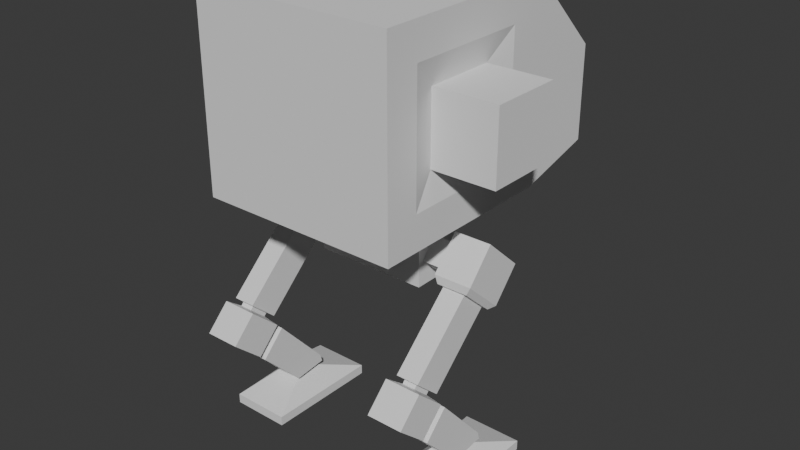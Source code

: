 # Source: Mech.blend  (saved by Blender 4.4.32; exported with 4.5.12 LTS)
import bpy
from mathutils import Matrix  # noqa: F401  (used for matrix-valued properties, if any)

bpy.ops.wm.read_factory_settings(use_empty=True)
scene = bpy.context.scene
scene.name = 'Scene'

# ---- collections
col_collection = bpy.data.collections.new('Collection'); scene.collection.children.link(col_collection)

# ---- world
world_world = bpy.data.worlds.new('World'); scene.world = world_world
world_world.use_nodes = True; world_world.node_tree.nodes.clear()
_N = world_world.node_tree.nodes; _L = world_world.node_tree.links
n0 = _N.new('ShaderNodeOutputWorld'); n0.name = 'World Output'; n0.location = (300, 300)
n1 = _N.new('ShaderNodeBackground'); n1.name = 'Background'; n1.location = (10, 300)
n1.inputs[0].default_value = (0.05088, 0.05088, 0.05088, 1.0)
_L.new(n1.outputs[0], n0.inputs[0])
n0.is_active_output = True
world_world.color = (0.05088, 0.05088, 0.05088)
world_world.sun_shadow_jitter_overblur = 0.0

# ---- meshes
me_cube_003 = bpy.data.meshes.new('Cube.003')
me_cube_003.from_pydata([(0.5706, -0.2619, 1.798), (0.5706, -0.2619, 2.248), (0.5706, 0.2619, 1.798), (0.5706, 0.2619, 2.248), (0.0, 0.2619, 1.798), (0.0, 0.2619, 2.248), (0.0, -0.2619, 1.798), (0.0, -0.2619, 2.248), (0.0, 0.2061, 2.331), (0.5097, 0.2061, 2.331), (0.5097, -0.2061, 2.331), (0.0, -0.2061, 2.331), (0.0, 0.2061, 2.331), (0.5097, 0.2061, 2.331), (0.5097, -0.2061, 2.331), (0.0, -0.2061, 2.331), (0.0, 0.7472, 2.537), (1.003, 0.7472, 2.537), (1.003, -1.183, 2.537), (0.0, -1.183, 2.537), (0.0, 0.7472, 4.449), (1.003, 0.7472, 4.449), (1.003, -1.183, 4.449), (0.0, -1.183, 4.449), (0.0, 1.547, 2.743), (1.003, 1.547, 2.743), (1.003, 1.547, 3.664), (0.0, 1.547, 3.664), (1.003, -0.8429, 2.877), (1.003, 0.4072, 2.877), (1.003, 0.4072, 4.109), (1.003, -0.8429, 4.109), (0.9274, -0.5736, 3.146), (0.9274, 0.1379, 3.146), (0.9274, 0.1379, 3.84), (0.9274, -0.5736, 3.84), (1.557, 0.1379, 3.146), (1.557, -0.5736, 3.146), (1.557, -0.5736, 3.84), (1.557, 0.1379, 3.84), (0.5706, 0.1625, 1.898), (0.5706, 0.1625, 2.148), (0.5706, -0.1625, 2.148), (0.5706, -0.1625, 1.898), (0.5225, 0.0375, 1.821), (0.5225, 0.2047, 2.008), (0.5225, -0.0375, 2.225), (0.5225, -0.2047, 2.038), (0.7641, 0.2047, 2.008), (0.7641, 0.0375, 1.821), (0.7641, -0.2047, 2.038), (0.7641, -0.0375, 2.225), (0.8015, 0.3333, 1.999), (0.8015, 0.06106, 1.694), (0.8015, -0.3333, 2.047), (0.8015, -0.06106, 2.352), (1.176, 0.3333, 1.999), (1.176, 0.06106, 1.694), (1.176, -0.3333, 2.047), (1.176, -0.06106, 2.352), (0.8353, -0.3395, 1.969), (0.8353, -0.01644, 1.68), (1.142, -0.3395, 1.969), (1.142, -0.01644, 1.68), (0.8765, -0.3089, 1.941), (0.8765, -0.04712, 1.707), (1.101, -0.04712, 1.707), (1.101, -0.3089, 1.941), (0.8765, -0.9301, 1.359), (0.8765, -0.6684, 1.125), (1.101, -0.9301, 1.359), (1.101, -0.6684, 1.125), (0.9241, -0.8808, 1.315), (0.9241, -0.7176, 1.169), (1.053, -0.7176, 1.169), (1.053, -0.8808, 1.315), (0.9241, -0.9095, 1.283), (0.9241, -0.7463, 1.137), (1.053, -0.9095, 1.283), (1.053, -0.7463, 1.137), (0.8094, -0.9917, 1.327), (0.8094, -0.6934, 1.06), (1.168, -0.9917, 1.327), (1.168, -0.6934, 1.06), (0.8094, -1.231, 1.085), (0.8094, -0.9332, 0.8181), (1.168, -1.231, 1.085), (1.168, -0.9332, 0.8181), (0.8837, -0.7445, 1.009), (1.093, -0.7445, 1.009), (1.093, -0.8821, 0.8697), (0.8837, -0.8821, 0.8697), (0.8837, -0.7613, 1.02), (1.093, -0.7613, 1.02), (1.093, -0.8989, 0.8808), (0.8837, -0.8989, 0.8808), (0.8837, -0.7058, 0.9648), (1.093, -0.7058, 0.9648), (0.8837, -0.8434, 0.8259), (1.093, -0.8434, 0.8259), (0.8057, -0.6407, 1.003), (1.171, -0.6407, 1.003), (0.8057, -0.8805, 0.7604), (1.171, -0.8805, 0.7604), (0.8057, -0.1304, 0.4302), (1.171, -0.1304, 0.4302), (0.8057, -0.4551, 0.3267), (1.171, -0.4551, 0.3267), (0.8057, -0.1099, 0.3552), (1.171, -0.1099, 0.3552), (0.8057, -0.4485, 0.3165), (1.171, -0.4485, 0.3165), (0.8738, -0.1775, 0.3475), (1.103, -0.1775, 0.3475), (1.103, -0.3808, 0.3242), (0.8738, -0.3808, 0.3242), (0.8738, -0.1775, 0.3586), (1.103, -0.1775, 0.3586), (1.103, -0.3808, 0.3354), (0.8738, -0.3808, 0.3354), (0.8738, -0.1721, 0.3111), (1.103, -0.1721, 0.3111), (0.8738, -0.3754, 0.2879), (1.103, -0.3754, 0.2879), (0.6891, 0.3621, 0.09934), (1.288, 0.3621, 0.09934), (0.6891, -0.8228, 0.1088), (1.288, -0.8228, 0.1088), (0.6891, 0.3613, 0.002224), (1.288, 0.3613, 0.002225), (0.6891, -0.8236, 0.01165), (1.288, -0.8236, 0.01165)], [], [(4, 5, 3, 2), (40, 41, 42, 43), (4, 2, 0, 6), (0, 1, 7, 6), (7, 1, 10, 11), (9, 8, 11, 10), (1, 3, 9, 10), (3, 5, 8, 9), (13, 14, 15, 12), (34, 35, 38, 39), (15, 14, 18, 19), (13, 12, 16, 17), (14, 13, 17, 18), (21, 20, 23, 22), (19, 18, 22, 23), (21, 17, 25, 26), (25, 24, 27, 26), (20, 21, 26, 27), (17, 16, 24, 25), (18, 17, 29, 28), (17, 21, 30, 29), (21, 22, 31, 30), (22, 18, 28, 31), (28, 29, 33, 32), (29, 30, 34, 33), (30, 31, 35, 34), (31, 28, 32, 35), (37, 36, 39, 38), (35, 32, 37, 38), (33, 34, 39, 36), (32, 33, 36, 37), (2, 3, 41, 40), (3, 1, 42, 41), (1, 0, 43, 42), (0, 2, 40, 43), (44, 47, 46, 45), (48, 51, 55, 52), (45, 46, 51, 48), (44, 45, 48, 49), (46, 47, 50, 51), (47, 44, 49, 50), (55, 54, 58, 59), (49, 48, 52, 53), (51, 50, 54, 55), (50, 49, 53, 54), (57, 56, 59, 58), (54, 53, 61, 60), (52, 55, 59, 56), (53, 52, 56, 57), (65, 66, 71, 69), (58, 54, 60, 62), (57, 58, 62, 63), (53, 57, 63, 61), (60, 61, 65, 64), (61, 63, 66, 65), (63, 62, 67, 66), (62, 60, 64, 67), (73, 74, 79, 77), (64, 65, 69, 68), (66, 67, 70, 71), (67, 64, 68, 70), (68, 69, 73, 72), (69, 71, 74, 73), (71, 70, 75, 74), (70, 68, 72, 75), (76, 77, 81, 80), (72, 73, 77, 76), (74, 75, 78, 79), (75, 72, 76, 78), (83, 82, 86, 87), (79, 78, 82, 83), (78, 76, 80, 82), (77, 79, 83, 81), (84, 85, 87, 86), (82, 80, 84, 86), (88, 89, 90, 91), (80, 81, 85, 84), (81, 83, 89, 88), (83, 87, 90, 89), (87, 85, 91, 90), (85, 81, 88, 91), (92, 95, 94, 93), (97, 99, 103, 101), (95, 92, 96, 98), (93, 94, 99, 97), (92, 93, 97, 96), (94, 95, 98, 99), (100, 101, 105, 104), (96, 97, 101, 100), (99, 98, 102, 103), (98, 96, 100, 102), (107, 106, 110, 111), (103, 102, 106, 107), (102, 100, 104, 106), (101, 103, 107, 105), (112, 113, 114, 115), (106, 104, 108, 110), (105, 107, 111, 109), (104, 105, 109, 108), (108, 109, 113, 112), (109, 111, 114, 113), (111, 110, 115, 114), (110, 108, 112, 115), (116, 119, 118, 117), (121, 123, 127, 125), (117, 118, 123, 121), (116, 117, 121, 120), (118, 119, 122, 123), (119, 116, 120, 122), (127, 126, 130, 131), (120, 121, 125, 124), (123, 122, 126, 127), (122, 120, 124, 126), (128, 129, 131, 130), (126, 124, 128, 130), (125, 127, 131, 129), (124, 125, 129, 128)])
_uv = me_cube_003.uv_layers.new(name='UVMap')
_uv.uv.foreach_set('vector', [0.375, 0.375, 0.625, 0.375, 0.625, 0.5, 0.375, 0.5, 0.4303, 0.5475, 0.5697, 0.5475, 0.5697, 0.7025, 0.4303, 0.7025, 0.25, 0.5, 0.375, 0.5, 0.375, 0.75, 0.25, 0.75, 0.375, 0.75, 0.625, 0.75, 0.625, 0.875, 0.375, 0.875, 0.625, 0.875, 0.625, 0.75, 0.625, 0.75, 0.625, 0.875, 0.625, 0.5, 0.75, 0.5, 0.75, 0.75, 0.625, 0.75, 0.625, 0.75, 0.625, 0.5, 0.625, 0.5, 0.625, 0.75, 0.625, 0.5, 0.625, 0.375, 0.625, 0.375, 0.625, 0.5, 0.625, 0.5, 0.625, 0.75, 0.75, 0.75, 0.75, 0.5, 0.625, 0.5789, 0.625, 0.6711, 0.625, 0.6711, 0.625, 0.5789, 0.75, 0.75, 0.625, 0.75, 0.625, 0.75, 0.75, 0.75, 0.625, 0.5, 0.75, 0.5, 0.75, 0.5, 0.625, 0.5, 0.625, 0.75, 0.625, 0.5, 0.625, 0.5, 0.625, 0.75, 0.625, 0.5, 0.75, 0.5, 0.75, 0.75, 0.625, 0.75, 0.75, 0.75, 0.625, 0.75, 0.625, 0.75, 0.75, 0.75, 0.625, 0.5, 0.625, 0.5, 0.625, 0.5, 0.625, 0.5, 0.625, 0.5, 0.75, 0.5, 0.75, 0.5, 0.625, 0.5, 0.75, 0.5, 0.625, 0.5, 0.625, 0.5, 0.75, 0.5, 0.625, 0.5, 0.75, 0.5, 0.75, 0.5, 0.625, 0.5, 0.625, 0.75, 0.625, 0.5, 0.625, 0.544, 0.625, 0.706, 0.625, 0.5, 0.625, 0.5, 0.625, 0.544, 0.625, 0.544, 0.625, 0.5, 0.625, 0.75, 0.625, 0.706, 0.625, 0.544, 0.625, 0.75, 0.625, 0.75, 0.625, 0.706, 0.625, 0.706, 0.625, 0.706, 0.625, 0.544, 0.625, 0.5789, 0.625, 0.6711, 0.625, 0.544, 0.625, 0.544, 0.625, 0.5789, 0.625, 0.5789, 0.625, 0.544, 0.625, 0.706, 0.625, 0.6711, 0.625, 0.5789, 0.625, 0.706, 0.625, 0.706, 0.625, 0.6711, 0.625, 0.6711, 0.625, 0.6711, 0.625, 0.5789, 0.625, 0.5789, 0.625, 0.6711, 0.625, 0.6711, 0.625, 0.6711, 0.625, 0.6711, 0.625, 0.6711, 0.625, 0.5789, 0.625, 0.5789, 0.625, 0.5789, 0.625, 0.5789, 0.625, 0.6711, 0.625, 0.5789, 0.625, 0.5789, 0.625, 0.6711, 0.375, 0.5, 0.625, 0.5, 0.5697, 0.5475, 0.4303, 0.5475, 0.625, 0.5, 0.625, 0.75, 0.5697, 0.7025, 0.5697, 0.5475, 0.625, 0.75, 0.375, 0.75, 0.4303, 0.7025, 0.5697, 0.7025, 0.375, 0.75, 0.375, 0.5, 0.4303, 0.5475, 0.4303, 0.7025, 0.4303, 0.5475, 0.4303, 0.7025, 0.5697, 0.7025, 0.5697, 0.5475, 0.5697, 0.5475, 0.5697, 0.7025, 0.5697, 0.7025, 0.5697, 0.5475, 0.5697, 0.5475, 0.5697, 0.7025, 0.5697, 0.7025, 0.5697, 0.5475, 0.4303, 0.5475, 0.5697, 0.5475, 0.5697, 0.5475, 0.4303, 0.5475, 0.5697, 0.7025, 0.4303, 0.7025, 0.4303, 0.7025, 0.5697, 0.7025, 0.4303, 0.7025, 0.4303, 0.5475, 0.4303, 0.5475, 0.4303, 0.7025, 0.5697, 0.7025, 0.4303, 0.7025, 0.4303, 0.7025, 0.5697, 0.7025, 0.4303, 0.5475, 0.5697, 0.5475, 0.5697, 0.5475, 0.4303, 0.5475, 0.5697, 0.7025, 0.4303, 0.7025, 0.4303, 0.7025, 0.5697, 0.7025, 0.4303, 0.7025, 0.4303, 0.5475, 0.4303, 0.5475, 0.4303, 0.7025, 0.4303, 0.5475, 0.5697, 0.5475, 0.5697, 0.7025, 0.4303, 0.7025, 0.4303, 0.7025, 0.4303, 0.5475, 0.4303, 0.5475, 0.4303, 0.7025, 0.5697, 0.5475, 0.5697, 0.7025, 0.5697, 0.7025, 0.5697, 0.5475, 0.4303, 0.5475, 0.5697, 0.5475, 0.5697, 0.5475, 0.4303, 0.5475, 0.4303, 0.5622, 0.4303, 0.5622, 0.4303, 0.5622, 0.4303, 0.5622, 0.4303, 0.7025, 0.4303, 0.7025, 0.4303, 0.7025, 0.4303, 0.7025, 0.4303, 0.5475, 0.4303, 0.7025, 0.4303, 0.7025, 0.4303, 0.5475, 0.4303, 0.5475, 0.4303, 0.5475, 0.4303, 0.5475, 0.4303, 0.5475, 0.4303, 0.7025, 0.4303, 0.5475, 0.4303, 0.5622, 0.4303, 0.6878, 0.4303, 0.5475, 0.4303, 0.5475, 0.4303, 0.5622, 0.4303, 0.5622, 0.4303, 0.5475, 0.4303, 0.7025, 0.4303, 0.6878, 0.4303, 0.5622, 0.4303, 0.7025, 0.4303, 0.7025, 0.4303, 0.6878, 0.4303, 0.6878, 0.4303, 0.5698, 0.4303, 0.5698, 0.4303, 0.5698, 0.4303, 0.5698, 0.4303, 0.6878, 0.4303, 0.5622, 0.4303, 0.5622, 0.4303, 0.6878, 0.4303, 0.5622, 0.4303, 0.6878, 0.4303, 0.6878, 0.4303, 0.5622, 0.4303, 0.6878, 0.4303, 0.6878, 0.4303, 0.6878, 0.4303, 0.6878, 0.4303, 0.6878, 0.4303, 0.5622, 0.4303, 0.5698, 0.4303, 0.6802, 0.4303, 0.5622, 0.4303, 0.5622, 0.4303, 0.5698, 0.4303, 0.5698, 0.4303, 0.5622, 0.4303, 0.6878, 0.4303, 0.6802, 0.4303, 0.5698, 0.4303, 0.6878, 0.4303, 0.6878, 0.4303, 0.6802, 0.4303, 0.6802, 0.4303, 0.6802, 0.4303, 0.5698, 0.4303, 0.5698, 0.4303, 0.6802, 0.4303, 0.6802, 0.4303, 0.5698, 0.4303, 0.5698, 0.4303, 0.6802, 0.4303, 0.5698, 0.4303, 0.6802, 0.4303, 0.6802, 0.4303, 0.5698, 0.4303, 0.6802, 0.4303, 0.6802, 0.4303, 0.6802, 0.4303, 0.6802, 0.4303, 0.5698, 0.4303, 0.6802, 0.4303, 0.6802, 0.4303, 0.5698, 0.4303, 0.5698, 0.4303, 0.6802, 0.4303, 0.6802, 0.4303, 0.5698, 0.4303, 0.6802, 0.4303, 0.6802, 0.4303, 0.6802, 0.4303, 0.6802, 0.4303, 0.5698, 0.4303, 0.5698, 0.4303, 0.5698, 0.4303, 0.5698, 0.4303, 0.6802, 0.4303, 0.5698, 0.4303, 0.5698, 0.4303, 0.6802, 0.4303, 0.6802, 0.4303, 0.6802, 0.4303, 0.6802, 0.4303, 0.6802, 0.4303, 0.5698, 0.4303, 0.5698, 0.4303, 0.5698, 0.4303, 0.5698, 0.4303, 0.6802, 0.4303, 0.5698, 0.4303, 0.5698, 0.4303, 0.6802, 0.4303, 0.5698, 0.4303, 0.5698, 0.4303, 0.5698, 0.4303, 0.5698, 0.4303, 0.5698, 0.4303, 0.5698, 0.4303, 0.5698, 0.4303, 0.5698, 0.4303, 0.5698, 0.4303, 0.5698, 0.4303, 0.5698, 0.4303, 0.5698, 0.4303, 0.5698, 0.4303, 0.5698, 0.4303, 0.5698, 0.4303, 0.5698, 0.4303, 0.5698, 0.4303, 0.5698, 0.4303, 0.5698, 0.4303, 0.5698, 0.4303, 0.5698, 0.4303, 0.5698, 0.4303, 0.5698, 0.4303, 0.5698, 0.4303, 0.5698, 0.4303, 0.5698, 0.4303, 0.5698, 0.4303, 0.5698, 0.4303, 0.5698, 0.4303, 0.5698, 0.4303, 0.5698, 0.4303, 0.5698, 0.4303, 0.5698, 0.4303, 0.5698, 0.4303, 0.5698, 0.4303, 0.5698, 0.4303, 0.5698, 0.4303, 0.5698, 0.4303, 0.5698, 0.4303, 0.5698, 0.4303, 0.5698, 0.4303, 0.5698, 0.4303, 0.5698, 0.4303, 0.5698, 0.4303, 0.5698, 0.4303, 0.5698, 0.4303, 0.5698, 0.4303, 0.5698, 0.4303, 0.5698, 0.4303, 0.5698, 0.4303, 0.5698, 0.4303, 0.5698, 0.4303, 0.5698, 0.4303, 0.5698, 0.4303, 0.5698, 0.4303, 0.5698, 0.4303, 0.5698, 0.4303, 0.5698, 0.4303, 0.5698, 0.4303, 0.5698, 0.4303, 0.5698, 0.4303, 0.5698, 0.4303, 0.5698, 0.4303, 0.5698, 0.4303, 0.5698, 0.4303, 0.5698, 0.4303, 0.5698, 0.4303, 0.5698, 0.4303, 0.5698, 0.4303, 0.5698, 0.4303, 0.5698, 0.4303, 0.5698, 0.4303, 0.5698, 0.4303, 0.5698, 0.4303, 0.5698, 0.4303, 0.5698, 0.4303, 0.5698, 0.4303, 0.5698, 0.4303, 0.5698, 0.4303, 0.5698, 0.4303, 0.5698, 0.4303, 0.5698, 0.4303, 0.5698, 0.4303, 0.5698, 0.4303, 0.5698, 0.4303, 0.5698, 0.4303, 0.5698, 0.4303, 0.5698, 0.4303, 0.5698, 0.4303, 0.5698, 0.4303, 0.5698, 0.4303, 0.5698, 0.4303, 0.5698, 0.4303, 0.5698, 0.4303, 0.5698, 0.4303, 0.5698, 0.4303, 0.5698, 0.4303, 0.5698, 0.4303, 0.5698, 0.4303, 0.5698, 0.4303, 0.5698, 0.4303, 0.5698, 0.4303, 0.5698, 0.4303, 0.5698, 0.4303, 0.5698, 0.4303, 0.5698, 0.4303, 0.5698, 0.4303, 0.5698, 0.4303, 0.5698, 0.4303, 0.5698, 0.4303, 0.5698, 0.4303, 0.5698, 0.4303, 0.5698, 0.4303, 0.5698, 0.4303, 0.5698, 0.4303, 0.5698, 0.4303, 0.5698, 0.4303, 0.5698, 0.4303, 0.5698, 0.4303, 0.5698, 0.4303, 0.5698, 0.4303, 0.5698, 0.4303, 0.5698, 0.4303, 0.5698, 0.4303, 0.5698, 0.4303, 0.5698, 0.4303, 0.5698, 0.4303, 0.5698, 0.4303, 0.5698, 0.4303, 0.5698, 0.4303, 0.5698, 0.4303, 0.5698, 0.4303, 0.5698, 0.4303, 0.5698, 0.4303, 0.5698, 0.4303, 0.5698, 0.4303, 0.5698, 0.4303, 0.5698, 0.4303, 0.5698, 0.4303, 0.5698, 0.4303, 0.5698, 0.4303, 0.5698, 0.4303, 0.5698, 0.4303, 0.5698, 0.4303, 0.5698, 0.4303, 0.5698, 0.4303, 0.5698, 0.4303, 0.5698, 0.4303, 0.5698, 0.4303, 0.5698, 0.4303, 0.5698, 0.4303, 0.5698, 0.4303, 0.5698, 0.4303, 0.5698, 0.4303, 0.5698, 0.4303, 0.5698, 0.4303, 0.5698, 0.4303, 0.5698, 0.4303, 0.5698, 0.4303, 0.5698])
me_cube_003.update()
arm_armature_002 = bpy.data.armatures.new('Armature.002')  # bones are not reproduced

# ---- objects
ob_foot_l = bpy.data.objects.new('Foot_L', me_cube_003)
ob_armature = bpy.data.objects.new('Armature', arm_armature_002)
ob_empty = bpy.data.objects.new('Empty', None)

# ---- transforms, parenting, visibility, modifiers, constraints
ob_foot_l.parent = ob_armature
ob_foot_l.location = (0.0, 0.0, 0.0)
_vg = ob_foot_l.vertex_groups.new(name='Torso.001')
_vg.add([0, 1, 2, 3, 4, 5, 6, 7, 8, 9, 10, 11, 40, 41, 42, 43], 1.0, 'REPLACE')
_vg = ob_foot_l.vertex_groups.new(name='Head')
_vg.add([12, 13, 14, 15, 16, 17, 18, 19, 20, 21, 22, 23, 24, 25, 26, 27, 28, 29, 30, 31, 32, 33, 34, 35, 36, 37, 38, 39], 1.0, 'REPLACE')
_vg = ob_foot_l.vertex_groups.new(name='Leg1_L')
_vg = ob_foot_l.vertex_groups.new(name='Leg2_L')
_vg = ob_foot_l.vertex_groups.new(name='Foot_L')
_vg = ob_foot_l.vertex_groups.new(name='Leg1_R')
_vg.add([44, 45, 46, 47, 48, 49, 50, 51, 52, 53, 54, 55, 56, 57, 58, 59, 60, 61, 62, 63, 64, 65, 66, 67, 68, 69, 70, 71, 72, 73, 74, 75, 76, 77, 78, 79, 80, 81, 82, 83, 84, 85, 86, 87, 88, 89, 90, 91], 1.0, 'REPLACE')
_vg = ob_foot_l.vertex_groups.new(name='Leg2_R')
_vg.add([92, 93, 94, 95, 96, 97, 98, 99, 100, 101, 102, 103, 104, 105, 106, 107, 108, 109, 110, 111, 112, 113, 114, 115], 1.0, 'REPLACE')
_vg = ob_foot_l.vertex_groups.new(name='Foot_R')
_vg.add([116, 117, 118, 119, 120, 121, 122, 123, 124, 125, 126, 127, 128, 129, 130, 131], 1.0, 'REPLACE')
_vg = ob_foot_l.vertex_groups.new(name='IKPole_L')
_vg = ob_foot_l.vertex_groups.new(name='IKTarget_L')
_vg = ob_foot_l.vertex_groups.new(name='IKPole_R')
_vg = ob_foot_l.vertex_groups.new(name='IKTarget_R')
_m = ob_foot_l.modifiers.new('Mirror', 'MIRROR')
_m.use_clip = True
_m = ob_foot_l.modifiers.new('Armature', 'ARMATURE')
_m.object = ob_armature
ob_armature.location = (0.0, 0.0, 0.0)
ob_armature.show_in_front = True
ob_empty.location = (-1.013, 1.262, 0.5195)
ob_empty.scale = (0.4185, 0.4185, 0.4185)
ob_empty.empty_display_type = 'ARROWS'

# ---- collection membership
col_collection.objects.link(ob_foot_l)
col_collection.objects.link(ob_armature)
col_collection.objects.link(ob_empty)

# ---- scene / render settings (as saved in the file)
scene.frame_start = 1; scene.frame_end = 24; scene.frame_set(0)
scene.render.engine = 'BLENDER_EEVEE_NEXT'
bpy.context.view_layer.update()

# ---- added for rendering (the .blend has no active camera and no usable light): camera, sun
cam_auto = bpy.data.cameras.new('AutoCamera')
cam_auto.lens = 50.0
cam_auto.sensor_width = 36.0
cam_auto.clip_end = 1000.0
ob_auto_camera = bpy.data.objects.new('AutoCamera', cam_auto)
scene.collection.objects.link(ob_auto_camera)
ob_auto_camera.location = (5.85468, -6.86162, 6.74508)
ob_auto_camera.rotation_euler = (1.09748, -7.21219e-08, 0.694738)
scene.camera = ob_auto_camera
light_auto_sun = bpy.data.lights.new('AutoSun', 'SUN')
light_auto_sun.energy = 3.0
light_auto_sun.angle = 0.0523599
ob_auto_sun = bpy.data.objects.new('AutoSun', light_auto_sun)
scene.collection.objects.link(ob_auto_sun)
ob_auto_sun.rotation_euler = (0.872665, 0.174533, 0.523599)
bpy.context.view_layer.update()

